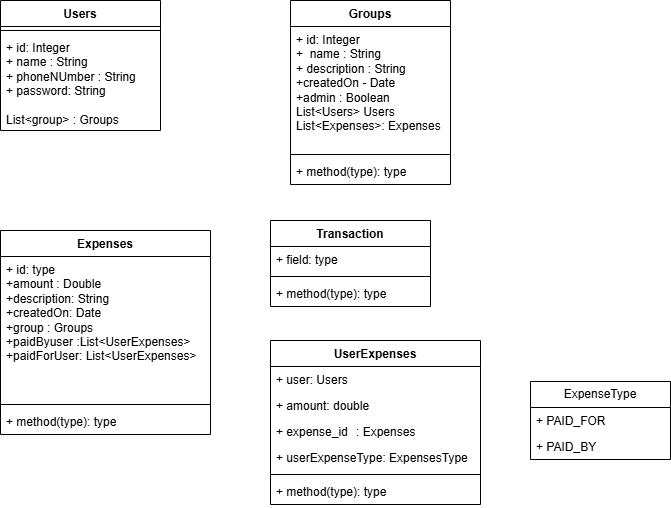

The diagram above was exported from draw.io. Its source (the exported page's mxGraphModel, read from the mxfile embedded in the PNG):
<mxGraphModel dx="431" dy="441" grid="1" gridSize="10" guides="1" tooltips="1" connect="1" arrows="1" fold="1" page="1" pageScale="1" pageWidth="827" pageHeight="1169" math="0" shadow="0">
  <root>
    <mxCell id="0" />
    <mxCell id="1" parent="0" />
    <mxCell id="2" value="Users" style="swimlane;fontStyle=1;align=center;verticalAlign=top;childLayout=stackLayout;horizontal=1;startSize=26;horizontalStack=0;resizeParent=1;resizeParentMax=0;resizeLast=0;collapsible=1;marginBottom=0;whiteSpace=wrap;html=1;" parent="1" vertex="1">
      <mxGeometry x="80" y="60" width="160" height="130" as="geometry" />
    </mxCell>
    <mxCell id="3" value="" style="line;strokeWidth=1;fillColor=none;align=left;verticalAlign=middle;spacingTop=-1;spacingLeft=3;spacingRight=3;rotatable=0;labelPosition=right;points=[];portConstraint=eastwest;strokeColor=inherit;" parent="2" vertex="1">
      <mxGeometry y="26" width="160" height="8" as="geometry" />
    </mxCell>
    <mxCell id="4" value="+ id: Integer&lt;br&gt;+ name : String&lt;br&gt;+ phoneNUmber : String&lt;br&gt;+ password: String&lt;br&gt;&lt;br&gt;List&amp;lt;group&amp;gt; : Groups" style="text;strokeColor=none;fillColor=none;align=left;verticalAlign=top;spacingLeft=4;spacingRight=4;overflow=hidden;rotatable=0;points=[[0,0.5],[1,0.5]];portConstraint=eastwest;whiteSpace=wrap;html=1;" parent="2" vertex="1">
      <mxGeometry y="34" width="160" height="96" as="geometry" />
    </mxCell>
    <mxCell id="6" value="Transaction" style="swimlane;fontStyle=1;align=center;verticalAlign=top;childLayout=stackLayout;horizontal=1;startSize=26;horizontalStack=0;resizeParent=1;resizeParentMax=0;resizeLast=0;collapsible=1;marginBottom=0;whiteSpace=wrap;html=1;" parent="1" vertex="1">
      <mxGeometry x="350" y="280" width="160" height="86" as="geometry" />
    </mxCell>
    <mxCell id="7" value="+ field: type" style="text;strokeColor=none;fillColor=none;align=left;verticalAlign=top;spacingLeft=4;spacingRight=4;overflow=hidden;rotatable=0;points=[[0,0.5],[1,0.5]];portConstraint=eastwest;whiteSpace=wrap;html=1;" parent="6" vertex="1">
      <mxGeometry y="26" width="160" height="26" as="geometry" />
    </mxCell>
    <mxCell id="8" value="" style="line;strokeWidth=1;fillColor=none;align=left;verticalAlign=middle;spacingTop=-1;spacingLeft=3;spacingRight=3;rotatable=0;labelPosition=right;points=[];portConstraint=eastwest;strokeColor=inherit;" parent="6" vertex="1">
      <mxGeometry y="52" width="160" height="8" as="geometry" />
    </mxCell>
    <mxCell id="9" value="+ method(type): type" style="text;strokeColor=none;fillColor=none;align=left;verticalAlign=top;spacingLeft=4;spacingRight=4;overflow=hidden;rotatable=0;points=[[0,0.5],[1,0.5]];portConstraint=eastwest;whiteSpace=wrap;html=1;" parent="6" vertex="1">
      <mxGeometry y="60" width="160" height="26" as="geometry" />
    </mxCell>
    <mxCell id="10" value="Groups" style="swimlane;fontStyle=1;align=center;verticalAlign=top;childLayout=stackLayout;horizontal=1;startSize=26;horizontalStack=0;resizeParent=1;resizeParentMax=0;resizeLast=0;collapsible=1;marginBottom=0;whiteSpace=wrap;html=1;" parent="1" vertex="1">
      <mxGeometry x="370" y="60" width="160" height="184" as="geometry" />
    </mxCell>
    <mxCell id="11" value="+ id: Integer&lt;br&gt;+&amp;nbsp; name : String&lt;br&gt;+ description : String&lt;br&gt;+createdOn - Date&lt;br&gt;+admin : Boolean&lt;br&gt;List&amp;lt;Users&amp;gt; Users&lt;br&gt;List&amp;lt;Expenses&amp;gt;: Expenses" style="text;strokeColor=none;fillColor=none;align=left;verticalAlign=top;spacingLeft=4;spacingRight=4;overflow=hidden;rotatable=0;points=[[0,0.5],[1,0.5]];portConstraint=eastwest;whiteSpace=wrap;html=1;" parent="10" vertex="1">
      <mxGeometry y="26" width="160" height="124" as="geometry" />
    </mxCell>
    <mxCell id="12" value="" style="line;strokeWidth=1;fillColor=none;align=left;verticalAlign=middle;spacingTop=-1;spacingLeft=3;spacingRight=3;rotatable=0;labelPosition=right;points=[];portConstraint=eastwest;strokeColor=inherit;" parent="10" vertex="1">
      <mxGeometry y="150" width="160" height="8" as="geometry" />
    </mxCell>
    <mxCell id="13" value="+ method(type): type" style="text;strokeColor=none;fillColor=none;align=left;verticalAlign=top;spacingLeft=4;spacingRight=4;overflow=hidden;rotatable=0;points=[[0,0.5],[1,0.5]];portConstraint=eastwest;whiteSpace=wrap;html=1;" parent="10" vertex="1">
      <mxGeometry y="158" width="160" height="26" as="geometry" />
    </mxCell>
    <mxCell id="14" value="Expenses" style="swimlane;fontStyle=1;align=center;verticalAlign=top;childLayout=stackLayout;horizontal=1;startSize=26;horizontalStack=0;resizeParent=1;resizeParentMax=0;resizeLast=0;collapsible=1;marginBottom=0;whiteSpace=wrap;html=1;" parent="1" vertex="1">
      <mxGeometry x="80" y="290" width="210" height="204" as="geometry" />
    </mxCell>
    <mxCell id="15" value="+ id: type&lt;br&gt;+amount : Double&lt;br&gt;+description: String&lt;br&gt;+createdOn: Date&lt;br&gt;+group : Groups&lt;br&gt;+paidByuser :List&amp;lt;UserExpenses&amp;gt;&lt;br&gt;+paidForUser: List&amp;lt;UserExpenses&amp;gt;" style="text;strokeColor=none;fillColor=none;align=left;verticalAlign=top;spacingLeft=4;spacingRight=4;overflow=hidden;rotatable=0;points=[[0,0.5],[1,0.5]];portConstraint=eastwest;whiteSpace=wrap;html=1;" parent="14" vertex="1">
      <mxGeometry y="26" width="210" height="144" as="geometry" />
    </mxCell>
    <mxCell id="16" value="" style="line;strokeWidth=1;fillColor=none;align=left;verticalAlign=middle;spacingTop=-1;spacingLeft=3;spacingRight=3;rotatable=0;labelPosition=right;points=[];portConstraint=eastwest;strokeColor=inherit;" parent="14" vertex="1">
      <mxGeometry y="170" width="210" height="8" as="geometry" />
    </mxCell>
    <mxCell id="17" value="+ method(type): type" style="text;strokeColor=none;fillColor=none;align=left;verticalAlign=top;spacingLeft=4;spacingRight=4;overflow=hidden;rotatable=0;points=[[0,0.5],[1,0.5]];portConstraint=eastwest;whiteSpace=wrap;html=1;" parent="14" vertex="1">
      <mxGeometry y="178" width="210" height="26" as="geometry" />
    </mxCell>
    <mxCell id="18" value="UserExpenses" style="swimlane;fontStyle=1;align=center;verticalAlign=top;childLayout=stackLayout;horizontal=1;startSize=26;horizontalStack=0;resizeParent=1;resizeParentMax=0;resizeLast=0;collapsible=1;marginBottom=0;whiteSpace=wrap;html=1;" parent="1" vertex="1">
      <mxGeometry x="350" y="400" width="210" height="164" as="geometry" />
    </mxCell>
    <mxCell id="19" value="+ user: Users" style="text;strokeColor=none;fillColor=none;align=left;verticalAlign=top;spacingLeft=4;spacingRight=4;overflow=hidden;rotatable=0;points=[[0,0.5],[1,0.5]];portConstraint=eastwest;whiteSpace=wrap;html=1;" parent="18" vertex="1">
      <mxGeometry y="26" width="210" height="26" as="geometry" />
    </mxCell>
    <mxCell id="20" value="+ amount: double" style="text;strokeColor=none;fillColor=none;align=left;verticalAlign=top;spacingLeft=4;spacingRight=4;overflow=hidden;rotatable=0;points=[[0,0.5],[1,0.5]];portConstraint=eastwest;whiteSpace=wrap;html=1;" parent="18" vertex="1">
      <mxGeometry y="52" width="210" height="26" as="geometry" />
    </mxCell>
    <mxCell id="21" value="+ expense_id&lt;span style=&quot;white-space: pre;&quot;&gt;&#09;&lt;/span&gt;: Expenses" style="text;strokeColor=none;fillColor=none;align=left;verticalAlign=top;spacingLeft=4;spacingRight=4;overflow=hidden;rotatable=0;points=[[0,0.5],[1,0.5]];portConstraint=eastwest;whiteSpace=wrap;html=1;" parent="18" vertex="1">
      <mxGeometry y="78" width="210" height="26" as="geometry" />
    </mxCell>
    <mxCell id="22" value="+ userExpenseType: ExpensesType" style="text;strokeColor=none;fillColor=none;align=left;verticalAlign=top;spacingLeft=4;spacingRight=4;overflow=hidden;rotatable=0;points=[[0,0.5],[1,0.5]];portConstraint=eastwest;whiteSpace=wrap;html=1;" parent="18" vertex="1">
      <mxGeometry y="104" width="210" height="26" as="geometry" />
    </mxCell>
    <mxCell id="23" value="" style="line;strokeWidth=1;fillColor=none;align=left;verticalAlign=middle;spacingTop=-1;spacingLeft=3;spacingRight=3;rotatable=0;labelPosition=right;points=[];portConstraint=eastwest;strokeColor=inherit;" parent="18" vertex="1">
      <mxGeometry y="130" width="210" height="8" as="geometry" />
    </mxCell>
    <mxCell id="24" value="+ method(type): type" style="text;strokeColor=none;fillColor=none;align=left;verticalAlign=top;spacingLeft=4;spacingRight=4;overflow=hidden;rotatable=0;points=[[0,0.5],[1,0.5]];portConstraint=eastwest;whiteSpace=wrap;html=1;" parent="18" vertex="1">
      <mxGeometry y="138" width="210" height="26" as="geometry" />
    </mxCell>
    <mxCell id="25" value="ExpenseType" style="swimlane;fontStyle=0;childLayout=stackLayout;horizontal=1;startSize=26;fillColor=none;horizontalStack=0;resizeParent=1;resizeParentMax=0;resizeLast=0;collapsible=1;marginBottom=0;whiteSpace=wrap;html=1;" parent="1" vertex="1">
      <mxGeometry x="610" y="441" width="140" height="78" as="geometry" />
    </mxCell>
    <mxCell id="26" value="+ PAID_FOR" style="text;strokeColor=none;fillColor=none;align=left;verticalAlign=top;spacingLeft=4;spacingRight=4;overflow=hidden;rotatable=0;points=[[0,0.5],[1,0.5]];portConstraint=eastwest;whiteSpace=wrap;html=1;" parent="25" vertex="1">
      <mxGeometry y="26" width="140" height="26" as="geometry" />
    </mxCell>
    <mxCell id="27" value="+ PAID_BY" style="text;strokeColor=none;fillColor=none;align=left;verticalAlign=top;spacingLeft=4;spacingRight=4;overflow=hidden;rotatable=0;points=[[0,0.5],[1,0.5]];portConstraint=eastwest;whiteSpace=wrap;html=1;" parent="25" vertex="1">
      <mxGeometry y="52" width="140" height="26" as="geometry" />
    </mxCell>
  </root>
</mxGraphModel>